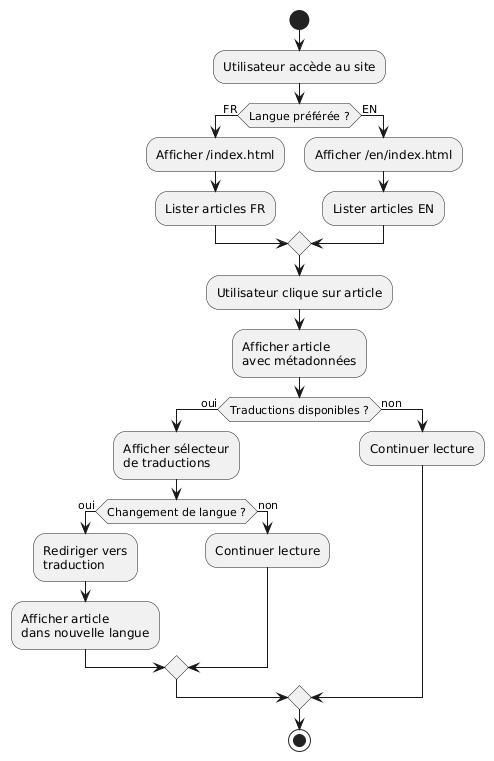

The diagram above was rendered by PlantUML. Its source (embedded in the PNG):
@startuml
start

:Utilisateur accède au site;

if (Langue préférée ?) then (FR)
  :Afficher /index.html;
  :Lister articles FR;
else (EN)
  :Afficher /en/index.html;
  :Lister articles EN;
endif

:Utilisateur clique sur article;

:Afficher article\navec métadonnées;

if (Traductions disponibles ?) then (oui)
  :Afficher sélecteur\nde traductions;

  if (Changement de langue ?) then (oui)
    :Rediriger vers\ntraduction;
    :Afficher article\ndans nouvelle langue;
  else (non)
    :Continuer lecture;
  endif
else (non)
  :Continuer lecture;
endif

stop
@enduml